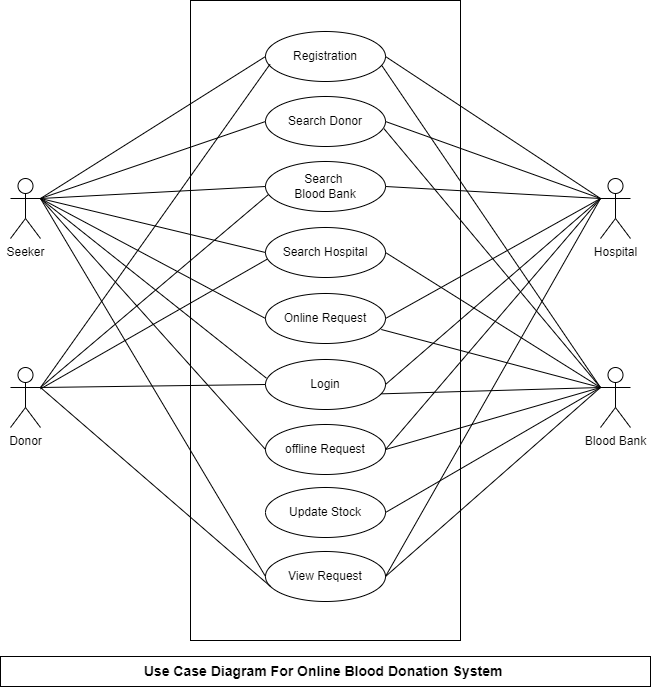

The diagram above was exported from draw.io. Its source (the exported page's mxGraphModel, read from the mxfile embedded in the PNG):
<mxGraphModel dx="974" dy="407" grid="1" gridSize="10" guides="1" tooltips="1" connect="1" arrows="1" fold="1" page="1" pageScale="1" pageWidth="850" pageHeight="1100" math="0" shadow="0">
  <root>
    <mxCell id="0" />
    <mxCell id="1" parent="0" />
    <mxCell id="Z_XPHb9PnddfgJhpN_1C-1" value="Seeker" style="shape=umlActor;verticalLabelPosition=bottom;verticalAlign=top;html=1;outlineConnect=0;" vertex="1" parent="1">
      <mxGeometry x="110" y="202" width="30" height="60" as="geometry" />
    </mxCell>
    <mxCell id="Z_XPHb9PnddfgJhpN_1C-11" value="" style="rounded=0;whiteSpace=wrap;html=1;" vertex="1" parent="1">
      <mxGeometry x="290" y="24" width="270" height="640" as="geometry" />
    </mxCell>
    <mxCell id="Z_XPHb9PnddfgJhpN_1C-2" value="Registration" style="ellipse;whiteSpace=wrap;html=1;" vertex="1" parent="1">
      <mxGeometry x="365" y="55" width="120" height="50" as="geometry" />
    </mxCell>
    <mxCell id="Z_XPHb9PnddfgJhpN_1C-3" value="Search Donor" style="ellipse;whiteSpace=wrap;html=1;" vertex="1" parent="1">
      <mxGeometry x="365" y="120" width="120" height="50" as="geometry" />
    </mxCell>
    <mxCell id="Z_XPHb9PnddfgJhpN_1C-4" value="Search&amp;nbsp;&lt;div&gt;Blood&amp;nbsp;&lt;span style=&quot;background-color: initial;&quot;&gt;Bank&lt;/span&gt;&lt;/div&gt;" style="ellipse;whiteSpace=wrap;html=1;" vertex="1" parent="1">
      <mxGeometry x="365" y="185" width="120" height="50" as="geometry" />
    </mxCell>
    <mxCell id="Z_XPHb9PnddfgJhpN_1C-5" value="Search Hospital" style="ellipse;whiteSpace=wrap;html=1;" vertex="1" parent="1">
      <mxGeometry x="365" y="251" width="120" height="50" as="geometry" />
    </mxCell>
    <mxCell id="Z_XPHb9PnddfgJhpN_1C-6" value="Online Request" style="ellipse;whiteSpace=wrap;html=1;" vertex="1" parent="1">
      <mxGeometry x="365" y="317" width="120" height="50" as="geometry" />
    </mxCell>
    <mxCell id="Z_XPHb9PnddfgJhpN_1C-7" value="Login" style="ellipse;whiteSpace=wrap;html=1;" vertex="1" parent="1">
      <mxGeometry x="365" y="383" width="120" height="50" as="geometry" />
    </mxCell>
    <mxCell id="Z_XPHb9PnddfgJhpN_1C-8" value="offline Request" style="ellipse;whiteSpace=wrap;html=1;" vertex="1" parent="1">
      <mxGeometry x="365" y="448" width="120" height="50" as="geometry" />
    </mxCell>
    <mxCell id="Z_XPHb9PnddfgJhpN_1C-9" value="Update Stock" style="ellipse;whiteSpace=wrap;html=1;" vertex="1" parent="1">
      <mxGeometry x="365" y="511" width="120" height="50" as="geometry" />
    </mxCell>
    <mxCell id="Z_XPHb9PnddfgJhpN_1C-10" value="View Request" style="ellipse;whiteSpace=wrap;html=1;" vertex="1" parent="1">
      <mxGeometry x="365" y="575" width="120" height="50" as="geometry" />
    </mxCell>
    <mxCell id="Z_XPHb9PnddfgJhpN_1C-13" value="Donor" style="shape=umlActor;verticalLabelPosition=bottom;verticalAlign=top;html=1;outlineConnect=0;" vertex="1" parent="1">
      <mxGeometry x="110" y="391" width="30" height="60" as="geometry" />
    </mxCell>
    <mxCell id="Z_XPHb9PnddfgJhpN_1C-14" value="Hospital" style="shape=umlActor;verticalLabelPosition=bottom;verticalAlign=top;html=1;outlineConnect=0;" vertex="1" parent="1">
      <mxGeometry x="700" y="202" width="30" height="60" as="geometry" />
    </mxCell>
    <mxCell id="Z_XPHb9PnddfgJhpN_1C-15" value="Blood Bank" style="shape=umlActor;verticalLabelPosition=bottom;verticalAlign=top;html=1;outlineConnect=0;" vertex="1" parent="1">
      <mxGeometry x="700" y="391" width="30" height="60" as="geometry" />
    </mxCell>
    <mxCell id="Z_XPHb9PnddfgJhpN_1C-24" value="" style="endArrow=none;html=1;rounded=0;fontFamily=Helvetica;fontSize=12;fontColor=default;exitX=1;exitY=0.3333333333333333;exitDx=0;exitDy=0;exitPerimeter=0;entryX=0;entryY=0.5;entryDx=0;entryDy=0;" edge="1" parent="1" source="Z_XPHb9PnddfgJhpN_1C-1" target="Z_XPHb9PnddfgJhpN_1C-2">
      <mxGeometry width="50" height="50" relative="1" as="geometry">
        <mxPoint x="140" y="220" as="sourcePoint" />
        <mxPoint x="190" y="170" as="targetPoint" />
      </mxGeometry>
    </mxCell>
    <mxCell id="Z_XPHb9PnddfgJhpN_1C-26" value="" style="endArrow=none;html=1;rounded=0;fontFamily=Helvetica;fontSize=12;fontColor=default;exitX=1;exitY=0.3333333333333333;exitDx=0;exitDy=0;exitPerimeter=0;entryX=0;entryY=0.5;entryDx=0;entryDy=0;" edge="1" parent="1" source="Z_XPHb9PnddfgJhpN_1C-1" target="Z_XPHb9PnddfgJhpN_1C-3">
      <mxGeometry width="50" height="50" relative="1" as="geometry">
        <mxPoint x="160" y="260" as="sourcePoint" />
        <mxPoint x="210" y="210" as="targetPoint" />
      </mxGeometry>
    </mxCell>
    <mxCell id="Z_XPHb9PnddfgJhpN_1C-27" value="" style="endArrow=none;html=1;rounded=0;fontFamily=Helvetica;fontSize=12;fontColor=default;exitX=1;exitY=0.3333333333333333;exitDx=0;exitDy=0;exitPerimeter=0;entryX=0;entryY=0.5;entryDx=0;entryDy=0;" edge="1" parent="1" source="Z_XPHb9PnddfgJhpN_1C-1" target="Z_XPHb9PnddfgJhpN_1C-4">
      <mxGeometry width="50" height="50" relative="1" as="geometry">
        <mxPoint x="180" y="320" as="sourcePoint" />
        <mxPoint x="230" y="270" as="targetPoint" />
      </mxGeometry>
    </mxCell>
    <mxCell id="Z_XPHb9PnddfgJhpN_1C-28" value="" style="endArrow=none;html=1;rounded=0;fontFamily=Helvetica;fontSize=12;fontColor=default;exitX=1;exitY=0.3333333333333333;exitDx=0;exitDy=0;exitPerimeter=0;entryX=0;entryY=0.5;entryDx=0;entryDy=0;" edge="1" parent="1" source="Z_XPHb9PnddfgJhpN_1C-1" target="Z_XPHb9PnddfgJhpN_1C-5">
      <mxGeometry width="50" height="50" relative="1" as="geometry">
        <mxPoint x="150" y="232" as="sourcePoint" />
        <mxPoint x="375" y="220" as="targetPoint" />
      </mxGeometry>
    </mxCell>
    <mxCell id="Z_XPHb9PnddfgJhpN_1C-29" value="" style="endArrow=none;html=1;rounded=0;fontFamily=Helvetica;fontSize=12;fontColor=default;exitX=1;exitY=0.3333333333333333;exitDx=0;exitDy=0;exitPerimeter=0;entryX=0;entryY=0.5;entryDx=0;entryDy=0;" edge="1" parent="1" source="Z_XPHb9PnddfgJhpN_1C-1" target="Z_XPHb9PnddfgJhpN_1C-6">
      <mxGeometry width="50" height="50" relative="1" as="geometry">
        <mxPoint x="160" y="242" as="sourcePoint" />
        <mxPoint x="385" y="230" as="targetPoint" />
      </mxGeometry>
    </mxCell>
    <mxCell id="Z_XPHb9PnddfgJhpN_1C-30" value="" style="endArrow=none;html=1;rounded=0;fontFamily=Helvetica;fontSize=12;fontColor=default;entryX=0;entryY=0.5;entryDx=0;entryDy=0;exitX=1;exitY=0.3333333333333333;exitDx=0;exitDy=0;exitPerimeter=0;" edge="1" parent="1" source="Z_XPHb9PnddfgJhpN_1C-1" target="Z_XPHb9PnddfgJhpN_1C-8">
      <mxGeometry width="50" height="50" relative="1" as="geometry">
        <mxPoint x="140" y="220" as="sourcePoint" />
        <mxPoint x="395" y="240" as="targetPoint" />
      </mxGeometry>
    </mxCell>
    <mxCell id="Z_XPHb9PnddfgJhpN_1C-32" value="" style="endArrow=none;html=1;rounded=0;fontFamily=Helvetica;fontSize=12;fontColor=default;exitX=1;exitY=0.3333333333333333;exitDx=0;exitDy=0;exitPerimeter=0;entryX=0;entryY=0.5;entryDx=0;entryDy=0;" edge="1" parent="1" source="Z_XPHb9PnddfgJhpN_1C-1" target="Z_XPHb9PnddfgJhpN_1C-10">
      <mxGeometry width="50" height="50" relative="1" as="geometry">
        <mxPoint x="160" y="410" as="sourcePoint" />
        <mxPoint x="210" y="360" as="targetPoint" />
      </mxGeometry>
    </mxCell>
    <mxCell id="Z_XPHb9PnddfgJhpN_1C-33" value="" style="endArrow=none;html=1;rounded=0;fontFamily=Helvetica;fontSize=12;fontColor=default;entryX=0;entryY=0.3333333333333333;entryDx=0;entryDy=0;entryPerimeter=0;exitX=1;exitY=0.5;exitDx=0;exitDy=0;" edge="1" parent="1" source="Z_XPHb9PnddfgJhpN_1C-2" target="Z_XPHb9PnddfgJhpN_1C-14">
      <mxGeometry width="50" height="50" relative="1" as="geometry">
        <mxPoint x="600" y="150" as="sourcePoint" />
        <mxPoint x="650" y="100" as="targetPoint" />
      </mxGeometry>
    </mxCell>
    <mxCell id="Z_XPHb9PnddfgJhpN_1C-34" value="" style="endArrow=none;html=1;rounded=0;fontFamily=Helvetica;fontSize=12;fontColor=default;exitX=0;exitY=0.3333333333333333;exitDx=0;exitDy=0;exitPerimeter=0;entryX=1;entryY=0.5;entryDx=0;entryDy=0;" edge="1" parent="1" source="Z_XPHb9PnddfgJhpN_1C-14" target="Z_XPHb9PnddfgJhpN_1C-3">
      <mxGeometry width="50" height="50" relative="1" as="geometry">
        <mxPoint x="180" y="262" as="sourcePoint" />
        <mxPoint x="405" y="250" as="targetPoint" />
      </mxGeometry>
    </mxCell>
    <mxCell id="Z_XPHb9PnddfgJhpN_1C-35" value="" style="endArrow=none;html=1;rounded=0;fontFamily=Helvetica;fontSize=12;fontColor=default;exitX=0;exitY=0.3333333333333333;exitDx=0;exitDy=0;exitPerimeter=0;entryX=1;entryY=0.5;entryDx=0;entryDy=0;" edge="1" parent="1" source="Z_XPHb9PnddfgJhpN_1C-14" target="Z_XPHb9PnddfgJhpN_1C-4">
      <mxGeometry width="50" height="50" relative="1" as="geometry">
        <mxPoint x="710" y="232" as="sourcePoint" />
        <mxPoint x="495" y="155" as="targetPoint" />
      </mxGeometry>
    </mxCell>
    <mxCell id="Z_XPHb9PnddfgJhpN_1C-36" value="" style="endArrow=none;html=1;rounded=0;fontFamily=Helvetica;fontSize=12;fontColor=default;exitX=1;exitY=0.5;exitDx=0;exitDy=0;entryX=0;entryY=0.3333333333333333;entryDx=0;entryDy=0;entryPerimeter=0;" edge="1" parent="1" source="Z_XPHb9PnddfgJhpN_1C-6" target="Z_XPHb9PnddfgJhpN_1C-14">
      <mxGeometry width="50" height="50" relative="1" as="geometry">
        <mxPoint x="590" y="320" as="sourcePoint" />
        <mxPoint x="640" y="270" as="targetPoint" />
      </mxGeometry>
    </mxCell>
    <mxCell id="Z_XPHb9PnddfgJhpN_1C-37" value="" style="endArrow=none;html=1;rounded=0;fontFamily=Helvetica;fontSize=12;fontColor=default;exitX=1;exitY=0.5;exitDx=0;exitDy=0;entryX=0;entryY=0.3333333333333333;entryDx=0;entryDy=0;entryPerimeter=0;" edge="1" parent="1" source="Z_XPHb9PnddfgJhpN_1C-7" target="Z_XPHb9PnddfgJhpN_1C-14">
      <mxGeometry width="50" height="50" relative="1" as="geometry">
        <mxPoint x="540" y="420" as="sourcePoint" />
        <mxPoint x="590" y="370" as="targetPoint" />
      </mxGeometry>
    </mxCell>
    <mxCell id="Z_XPHb9PnddfgJhpN_1C-39" value="" style="endArrow=none;html=1;rounded=0;fontFamily=Helvetica;fontSize=12;fontColor=default;entryX=0;entryY=0.3333333333333333;entryDx=0;entryDy=0;entryPerimeter=0;exitX=1;exitY=0.5;exitDx=0;exitDy=0;" edge="1" parent="1" source="Z_XPHb9PnddfgJhpN_1C-8" target="Z_XPHb9PnddfgJhpN_1C-14">
      <mxGeometry width="50" height="50" relative="1" as="geometry">
        <mxPoint x="495" y="418" as="sourcePoint" />
        <mxPoint x="710" y="232" as="targetPoint" />
      </mxGeometry>
    </mxCell>
    <mxCell id="Z_XPHb9PnddfgJhpN_1C-41" value="" style="endArrow=none;html=1;rounded=0;fontFamily=Helvetica;fontSize=12;fontColor=default;exitX=1;exitY=0.5;exitDx=0;exitDy=0;entryX=0;entryY=0.3333333333333333;entryDx=0;entryDy=0;entryPerimeter=0;" edge="1" parent="1" source="Z_XPHb9PnddfgJhpN_1C-10" target="Z_XPHb9PnddfgJhpN_1C-14">
      <mxGeometry width="50" height="50" relative="1" as="geometry">
        <mxPoint x="610" y="400" as="sourcePoint" />
        <mxPoint x="660" y="350" as="targetPoint" />
      </mxGeometry>
    </mxCell>
    <mxCell id="Z_XPHb9PnddfgJhpN_1C-42" value="" style="endArrow=none;html=1;rounded=0;fontFamily=Helvetica;fontSize=12;fontColor=default;exitX=1;exitY=0.3333333333333333;exitDx=0;exitDy=0;exitPerimeter=0;entryX=0;entryY=0.5;entryDx=0;entryDy=0;" edge="1" parent="1" source="Z_XPHb9PnddfgJhpN_1C-13" target="Z_XPHb9PnddfgJhpN_1C-7">
      <mxGeometry width="50" height="50" relative="1" as="geometry">
        <mxPoint x="190" y="500" as="sourcePoint" />
        <mxPoint x="240" y="450" as="targetPoint" />
      </mxGeometry>
    </mxCell>
    <mxCell id="Z_XPHb9PnddfgJhpN_1C-43" value="" style="endArrow=none;html=1;rounded=0;fontFamily=Helvetica;fontSize=12;fontColor=default;exitX=1;exitY=0.3333333333333333;exitDx=0;exitDy=0;exitPerimeter=0;entryX=0.042;entryY=0.7;entryDx=0;entryDy=0;entryPerimeter=0;" edge="1" parent="1" source="Z_XPHb9PnddfgJhpN_1C-13" target="Z_XPHb9PnddfgJhpN_1C-10">
      <mxGeometry width="50" height="50" relative="1" as="geometry">
        <mxPoint x="200" y="530" as="sourcePoint" />
        <mxPoint x="250" y="480" as="targetPoint" />
      </mxGeometry>
    </mxCell>
    <mxCell id="Z_XPHb9PnddfgJhpN_1C-44" value="" style="endArrow=none;html=1;rounded=0;fontFamily=Helvetica;fontSize=12;fontColor=default;entryX=0.016;entryY=0.631;entryDx=0;entryDy=0;entryPerimeter=0;" edge="1" parent="1" source="Z_XPHb9PnddfgJhpN_1C-13" target="Z_XPHb9PnddfgJhpN_1C-5">
      <mxGeometry width="50" height="50" relative="1" as="geometry">
        <mxPoint x="40" y="390" as="sourcePoint" />
        <mxPoint x="90" y="340" as="targetPoint" />
      </mxGeometry>
    </mxCell>
    <mxCell id="Z_XPHb9PnddfgJhpN_1C-45" value="" style="endArrow=none;html=1;rounded=0;fontFamily=Helvetica;fontSize=12;fontColor=default;entryX=0.037;entryY=0.656;entryDx=0;entryDy=0;entryPerimeter=0;exitX=1;exitY=0.3333333333333333;exitDx=0;exitDy=0;exitPerimeter=0;" edge="1" parent="1" source="Z_XPHb9PnddfgJhpN_1C-13" target="Z_XPHb9PnddfgJhpN_1C-2">
      <mxGeometry width="50" height="50" relative="1" as="geometry">
        <mxPoint x="110" y="370" as="sourcePoint" />
        <mxPoint x="160" y="320" as="targetPoint" />
      </mxGeometry>
    </mxCell>
    <mxCell id="Z_XPHb9PnddfgJhpN_1C-46" value="" style="endArrow=none;html=1;rounded=0;fontFamily=Helvetica;fontSize=12;fontColor=default;entryX=0.023;entryY=0.664;entryDx=0;entryDy=0;entryPerimeter=0;exitX=1;exitY=0.3333333333333333;exitDx=0;exitDy=0;exitPerimeter=0;" edge="1" parent="1" source="Z_XPHb9PnddfgJhpN_1C-13" target="Z_XPHb9PnddfgJhpN_1C-4">
      <mxGeometry width="50" height="50" relative="1" as="geometry">
        <mxPoint x="60" y="380" as="sourcePoint" />
        <mxPoint x="110" y="330" as="targetPoint" />
      </mxGeometry>
    </mxCell>
    <mxCell id="Z_XPHb9PnddfgJhpN_1C-47" value="" style="endArrow=none;html=1;rounded=0;fontFamily=Helvetica;fontSize=12;fontColor=default;exitX=1;exitY=0.5;exitDx=0;exitDy=0;entryX=0;entryY=0.3333333333333333;entryDx=0;entryDy=0;entryPerimeter=0;" edge="1" parent="1" source="Z_XPHb9PnddfgJhpN_1C-5" target="Z_XPHb9PnddfgJhpN_1C-15">
      <mxGeometry width="50" height="50" relative="1" as="geometry">
        <mxPoint x="680" y="380" as="sourcePoint" />
        <mxPoint x="730" y="330" as="targetPoint" />
      </mxGeometry>
    </mxCell>
    <mxCell id="Z_XPHb9PnddfgJhpN_1C-48" value="" style="endArrow=none;html=1;rounded=0;fontFamily=Helvetica;fontSize=12;fontColor=default;exitX=0.972;exitY=0.69;exitDx=0;exitDy=0;exitPerimeter=0;entryX=0;entryY=0.3333333333333333;entryDx=0;entryDy=0;entryPerimeter=0;" edge="1" parent="1" source="Z_XPHb9PnddfgJhpN_1C-2" target="Z_XPHb9PnddfgJhpN_1C-15">
      <mxGeometry width="50" height="50" relative="1" as="geometry">
        <mxPoint x="720" y="360" as="sourcePoint" />
        <mxPoint x="770" y="310" as="targetPoint" />
      </mxGeometry>
    </mxCell>
    <mxCell id="Z_XPHb9PnddfgJhpN_1C-49" value="" style="endArrow=none;html=1;rounded=0;fontFamily=Helvetica;fontSize=12;fontColor=default;exitX=0.987;exitY=0.643;exitDx=0;exitDy=0;exitPerimeter=0;entryX=0;entryY=0.3333333333333333;entryDx=0;entryDy=0;entryPerimeter=0;" edge="1" parent="1" source="Z_XPHb9PnddfgJhpN_1C-3" target="Z_XPHb9PnddfgJhpN_1C-15">
      <mxGeometry width="50" height="50" relative="1" as="geometry">
        <mxPoint x="720" y="380" as="sourcePoint" />
        <mxPoint x="770" y="330" as="targetPoint" />
      </mxGeometry>
    </mxCell>
    <mxCell id="Z_XPHb9PnddfgJhpN_1C-50" value="" style="endArrow=none;html=1;rounded=0;fontFamily=Helvetica;fontSize=12;fontColor=default;exitX=0.965;exitY=0.72;exitDx=0;exitDy=0;exitPerimeter=0;entryX=0;entryY=0.3333333333333333;entryDx=0;entryDy=0;entryPerimeter=0;" edge="1" parent="1" source="Z_XPHb9PnddfgJhpN_1C-6" target="Z_XPHb9PnddfgJhpN_1C-15">
      <mxGeometry width="50" height="50" relative="1" as="geometry">
        <mxPoint x="600" y="520" as="sourcePoint" />
        <mxPoint x="650" y="470" as="targetPoint" />
      </mxGeometry>
    </mxCell>
    <mxCell id="Z_XPHb9PnddfgJhpN_1C-51" value="" style="endArrow=none;html=1;rounded=0;fontFamily=Helvetica;fontSize=12;fontColor=default;exitX=0.965;exitY=0.687;exitDx=0;exitDy=0;exitPerimeter=0;entryX=0;entryY=0.3333333333333333;entryDx=0;entryDy=0;entryPerimeter=0;" edge="1" parent="1" source="Z_XPHb9PnddfgJhpN_1C-7" target="Z_XPHb9PnddfgJhpN_1C-15">
      <mxGeometry width="50" height="50" relative="1" as="geometry">
        <mxPoint x="640" y="590" as="sourcePoint" />
        <mxPoint x="690" y="540" as="targetPoint" />
      </mxGeometry>
    </mxCell>
    <mxCell id="Z_XPHb9PnddfgJhpN_1C-52" value="" style="endArrow=none;html=1;rounded=0;fontFamily=Helvetica;fontSize=12;fontColor=default;entryX=1;entryY=0.3333333333333333;entryDx=0;entryDy=0;entryPerimeter=0;exitX=0.008;exitY=0.374;exitDx=0;exitDy=0;exitPerimeter=0;" edge="1" parent="1" source="Z_XPHb9PnddfgJhpN_1C-7" target="Z_XPHb9PnddfgJhpN_1C-1">
      <mxGeometry width="50" height="50" relative="1" as="geometry">
        <mxPoint x="40" y="350" as="sourcePoint" />
        <mxPoint x="90" y="300" as="targetPoint" />
      </mxGeometry>
    </mxCell>
    <mxCell id="Z_XPHb9PnddfgJhpN_1C-53" value="" style="endArrow=none;html=1;rounded=0;fontFamily=Helvetica;fontSize=12;fontColor=default;exitX=1;exitY=0.5;exitDx=0;exitDy=0;entryX=0;entryY=0.3333333333333333;entryDx=0;entryDy=0;entryPerimeter=0;" edge="1" parent="1" source="Z_XPHb9PnddfgJhpN_1C-8" target="Z_XPHb9PnddfgJhpN_1C-15">
      <mxGeometry width="50" height="50" relative="1" as="geometry">
        <mxPoint x="600" y="600" as="sourcePoint" />
        <mxPoint x="650" y="550" as="targetPoint" />
      </mxGeometry>
    </mxCell>
    <mxCell id="Z_XPHb9PnddfgJhpN_1C-54" value="" style="endArrow=none;html=1;rounded=0;fontFamily=Helvetica;fontSize=12;fontColor=default;exitX=1;exitY=0.5;exitDx=0;exitDy=0;entryX=0;entryY=0.3333333333333333;entryDx=0;entryDy=0;entryPerimeter=0;" edge="1" parent="1" source="Z_XPHb9PnddfgJhpN_1C-9" target="Z_XPHb9PnddfgJhpN_1C-15">
      <mxGeometry width="50" height="50" relative="1" as="geometry">
        <mxPoint x="600" y="560" as="sourcePoint" />
        <mxPoint x="650" y="510" as="targetPoint" />
      </mxGeometry>
    </mxCell>
    <mxCell id="Z_XPHb9PnddfgJhpN_1C-55" value="" style="endArrow=none;html=1;rounded=0;fontFamily=Helvetica;fontSize=12;fontColor=default;exitX=1;exitY=0.5;exitDx=0;exitDy=0;entryX=0;entryY=0.3333333333333333;entryDx=0;entryDy=0;entryPerimeter=0;" edge="1" parent="1" source="Z_XPHb9PnddfgJhpN_1C-10" target="Z_XPHb9PnddfgJhpN_1C-15">
      <mxGeometry width="50" height="50" relative="1" as="geometry">
        <mxPoint x="590" y="580" as="sourcePoint" />
        <mxPoint x="640" y="530" as="targetPoint" />
      </mxGeometry>
    </mxCell>
    <mxCell id="Z_XPHb9PnddfgJhpN_1C-56" value="&lt;b&gt;&lt;font style=&quot;font-size: 14px;&quot;&gt;Use Case Diagram For Online Blood Donation System&amp;nbsp;&lt;/font&gt;&lt;/b&gt;&lt;div style=&quot;display:none&quot; id=&quot;SDCloudData&quot;&gt;&lt;/div&gt;" style="whiteSpace=wrap;html=1;align=center;" vertex="1" parent="1">
      <mxGeometry x="100" y="680" width="650" height="30" as="geometry" />
    </mxCell>
  </root>
</mxGraphModel>